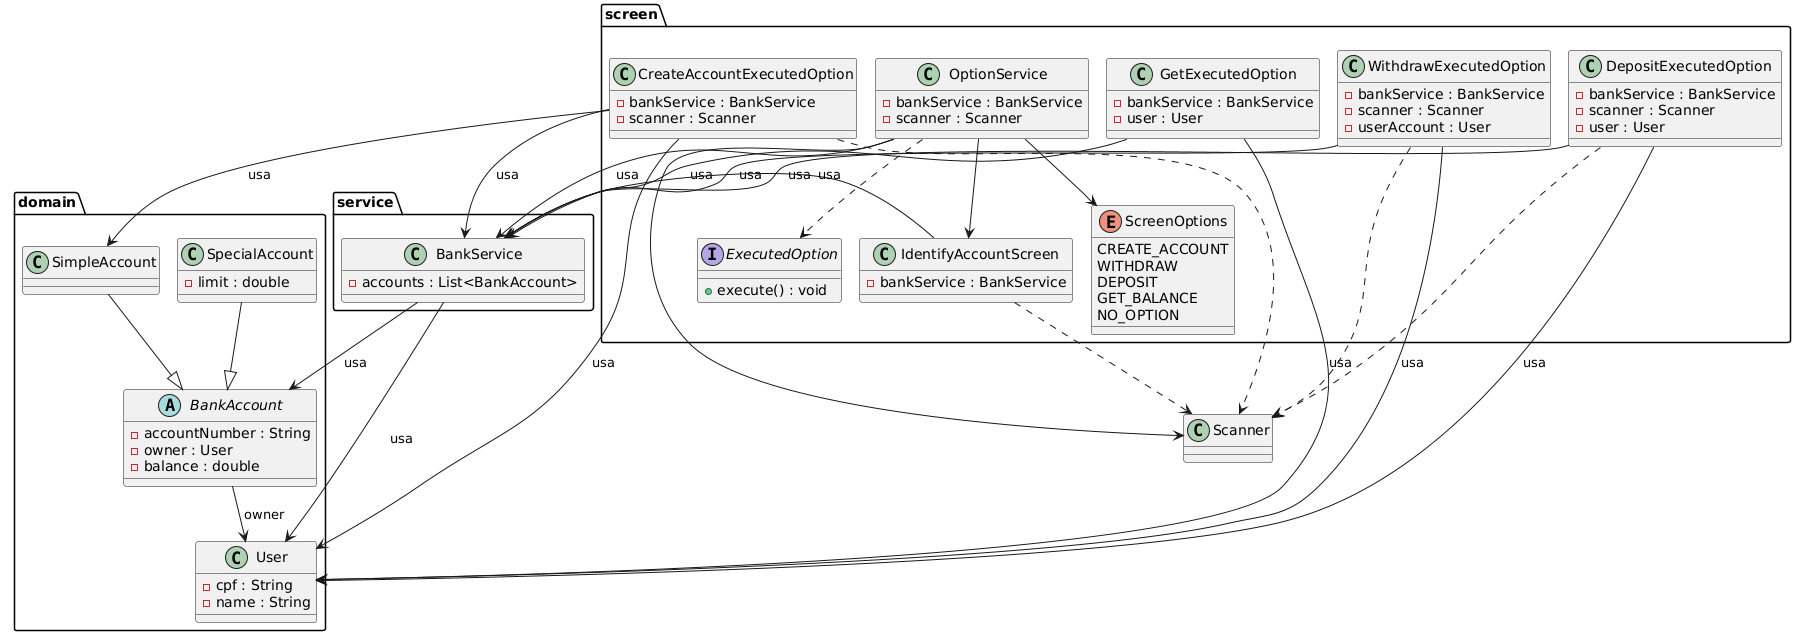

The diagram above was rendered by PlantUML. Its source (embedded in the PNG):
@startuml
top to bottom direction
!pragma layout smetana

package screen {
    enum ScreenOptions {
        CREATE_ACCOUNT
        WITHDRAW
        DEPOSIT
        GET_BALANCE
        NO_OPTION
    }

    interface ExecutedOption {
        +execute() : void
    }

    class CreateAccountExecutedOption {
        -bankService : BankService
        -scanner : Scanner
    }

    class DepositExecutedOption {
        -bankService : BankService
        -scanner : Scanner
        -user : User
    }

    class GetExecutedOption {
        -bankService : BankService
        -user : User
    }

    class WithdrawExecutedOption {
        -bankService : BankService
        -scanner : Scanner
        -userAccount : User
    }

    class IdentifyAccountScreen {
        -bankService : BankService
    }

    class OptionService {
        -bankService : BankService
        -scanner : Scanner
    }
}

package service {
    class BankService {
        -accounts : List<BankAccount>
    }
}

package domain {
    class User {
        -cpf : String
        -name : String
    }

    abstract class BankAccount {
        -accountNumber : String
        -owner : User
        -balance : double
    }

    class SimpleAccount {
        ' Sem atributos adicionais
    }

    class SpecialAccount {
        -limit : double
    }
}

' Relações de herança e associação
BankAccount --> User : owner
SimpleAccount --|> BankAccount
SpecialAccount --|> BankAccount

BankService --> BankAccount : usa
BankService --> User : usa

OptionService --> BankService : usa
OptionService --> Scanner
OptionService --> ScreenOptions
OptionService ..> ExecutedOption
OptionService --> IdentifyAccountScreen

CreateAccountExecutedOption --> BankService : usa
CreateAccountExecutedOption --> SimpleAccount : usa
CreateAccountExecutedOption --> User : usa
CreateAccountExecutedOption ..> Scanner

DepositExecutedOption --> BankService : usa
DepositExecutedOption --> User : usa
DepositExecutedOption ..> Scanner

GetExecutedOption --> BankService : usa
GetExecutedOption --> User : usa

WithdrawExecutedOption --> BankService : usa
WithdrawExecutedOption --> User : usa
WithdrawExecutedOption ..> Scanner

IdentifyAccountScreen --> BankService : usa
IdentifyAccountScreen ..> Scanner
@enduml